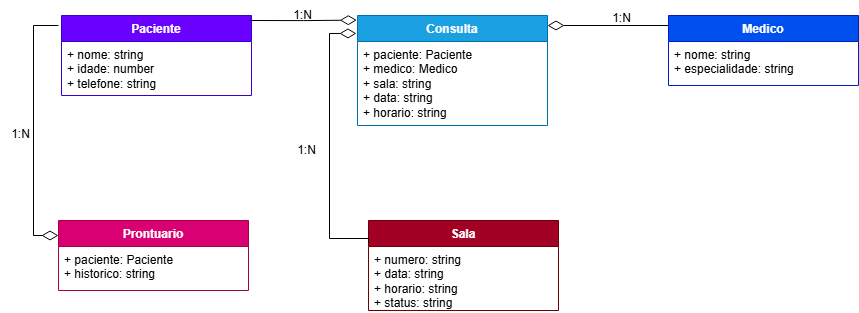

The diagram above was exported from draw.io. Its source (the exported page's mxGraphModel, read from the mxfile embedded in the PNG):
<mxGraphModel dx="1332" dy="468" grid="1" gridSize="10" guides="1" tooltips="1" connect="1" arrows="1" fold="1" page="1" pageScale="1" pageWidth="1169" pageHeight="827" math="0" shadow="0">
  <root>
    <mxCell id="0" />
    <mxCell id="1" parent="0" />
    <mxCell id="DjMV6S_X_oj0h0QG_S10-5" value="&lt;font style=&quot;vertical-align: inherit;&quot;&gt;&lt;font style=&quot;vertical-align: inherit;&quot;&gt;Paciente&lt;/font&gt;&lt;/font&gt;" style="swimlane;fontStyle=1;align=center;verticalAlign=top;childLayout=stackLayout;horizontal=1;startSize=26;horizontalStack=0;resizeParent=1;resizeParentMax=0;resizeLast=0;collapsible=1;marginBottom=0;whiteSpace=wrap;html=1;fillColor=#6a00ff;strokeColor=#3700CC;fontColor=#ffffff;" parent="1" vertex="1">
      <mxGeometry x="193" y="120" width="190" height="80" as="geometry" />
    </mxCell>
    <mxCell id="DjMV6S_X_oj0h0QG_S10-6" value="&lt;div&gt;&lt;font style=&quot;vertical-align: inherit;&quot;&gt;&lt;font style=&quot;vertical-align: inherit;&quot;&gt;&lt;font style=&quot;vertical-align: inherit;&quot;&gt;&lt;font style=&quot;vertical-align: inherit;&quot;&gt;&lt;font style=&quot;vertical-align: inherit;&quot;&gt;&lt;font style=&quot;vertical-align: inherit;&quot;&gt;&lt;font style=&quot;vertical-align: inherit;&quot;&gt;&lt;font style=&quot;vertical-align: inherit;&quot;&gt;&lt;font style=&quot;vertical-align: inherit;&quot;&gt;&lt;font style=&quot;vertical-align: inherit;&quot;&gt;&lt;font style=&quot;vertical-align: inherit;&quot;&gt;&lt;font style=&quot;vertical-align: inherit;&quot;&gt;&lt;font style=&quot;vertical-align: inherit;&quot;&gt;&lt;font style=&quot;vertical-align: inherit;&quot;&gt;+ nome: string&lt;/font&gt;&lt;/font&gt;&lt;/font&gt;&lt;/font&gt;&lt;/font&gt;&lt;/font&gt;&lt;/font&gt;&lt;/font&gt;&lt;/font&gt;&lt;/font&gt;&lt;/font&gt;&lt;/font&gt;&lt;/font&gt;&lt;/font&gt;&lt;/div&gt;&lt;div&gt;&lt;font style=&quot;vertical-align: inherit;&quot;&gt;&lt;font style=&quot;vertical-align: inherit;&quot;&gt;&lt;font style=&quot;vertical-align: inherit;&quot;&gt;&lt;font style=&quot;vertical-align: inherit;&quot;&gt;&lt;font style=&quot;vertical-align: inherit;&quot;&gt;&lt;font style=&quot;vertical-align: inherit;&quot;&gt;&lt;font style=&quot;vertical-align: inherit;&quot;&gt;&lt;font style=&quot;vertical-align: inherit;&quot;&gt;&lt;font style=&quot;vertical-align: inherit;&quot;&gt;&lt;font style=&quot;vertical-align: inherit;&quot;&gt;&lt;font style=&quot;vertical-align: inherit;&quot;&gt;&lt;font style=&quot;vertical-align: inherit;&quot;&gt;&lt;font style=&quot;vertical-align: inherit;&quot;&gt;&lt;font style=&quot;vertical-align: inherit;&quot;&gt;&lt;font style=&quot;vertical-align: inherit;&quot;&gt;&lt;font style=&quot;vertical-align: inherit;&quot;&gt;+ idade: number&lt;/font&gt;&lt;/font&gt;&lt;/font&gt;&lt;/font&gt;&lt;/font&gt;&lt;/font&gt;&lt;/font&gt;&lt;/font&gt;&lt;/font&gt;&lt;/font&gt;&lt;/font&gt;&lt;/font&gt;&lt;/font&gt;&lt;/font&gt;&lt;/font&gt;&lt;/font&gt;&lt;/div&gt;&lt;div&gt;&lt;font style=&quot;vertical-align: inherit;&quot;&gt;&lt;font style=&quot;vertical-align: inherit;&quot;&gt;&lt;font style=&quot;vertical-align: inherit;&quot;&gt;&lt;font style=&quot;vertical-align: inherit;&quot;&gt;&lt;font style=&quot;vertical-align: inherit;&quot;&gt;&lt;font style=&quot;vertical-align: inherit;&quot;&gt;&lt;font style=&quot;vertical-align: inherit;&quot;&gt;&lt;font style=&quot;vertical-align: inherit;&quot;&gt;&lt;font style=&quot;vertical-align: inherit;&quot;&gt;&lt;font style=&quot;vertical-align: inherit;&quot;&gt;&lt;font style=&quot;vertical-align: inherit;&quot;&gt;&lt;font style=&quot;vertical-align: inherit;&quot;&gt;&lt;font style=&quot;vertical-align: inherit;&quot;&gt;&lt;font style=&quot;vertical-align: inherit;&quot;&gt;&lt;font style=&quot;vertical-align: inherit;&quot;&gt;&lt;font style=&quot;vertical-align: inherit;&quot;&gt;&lt;font style=&quot;vertical-align: inherit;&quot;&gt;&lt;font style=&quot;vertical-align: inherit;&quot;&gt;+ telefone: string&lt;/font&gt;&lt;/font&gt;&lt;/font&gt;&lt;/font&gt;&lt;/font&gt;&lt;/font&gt;&lt;/font&gt;&lt;/font&gt;&lt;/font&gt;&lt;/font&gt;&lt;/font&gt;&lt;/font&gt;&lt;/font&gt;&lt;/font&gt;&lt;/font&gt;&lt;/font&gt;&lt;/font&gt;&lt;/font&gt;&lt;/div&gt;" style="text;strokeColor=none;fillColor=none;align=left;verticalAlign=top;spacingLeft=4;spacingRight=4;overflow=hidden;rotatable=0;points=[[0,0.5],[1,0.5]];portConstraint=eastwest;whiteSpace=wrap;html=1;" parent="DjMV6S_X_oj0h0QG_S10-5" vertex="1">
      <mxGeometry y="26" width="190" height="54" as="geometry" />
    </mxCell>
    <mxCell id="DjMV6S_X_oj0h0QG_S10-9" value="&lt;font style=&quot;vertical-align: inherit;&quot;&gt;&lt;font style=&quot;vertical-align: inherit;&quot;&gt;Medico&lt;/font&gt;&lt;/font&gt;" style="swimlane;fontStyle=1;align=center;verticalAlign=top;childLayout=stackLayout;horizontal=1;startSize=26;horizontalStack=0;resizeParent=1;resizeParentMax=0;resizeLast=0;collapsible=1;marginBottom=0;whiteSpace=wrap;html=1;fillColor=#0050ef;fontColor=#ffffff;strokeColor=#001DBC;fillStyle=auto;" parent="1" vertex="1">
      <mxGeometry x="800" y="120" width="190" height="70" as="geometry" />
    </mxCell>
    <mxCell id="DjMV6S_X_oj0h0QG_S10-10" value="&lt;div&gt;+ nome: string&amp;nbsp;&lt;/div&gt;&lt;div&gt;+ especialidade: string&lt;/div&gt;" style="text;strokeColor=none;fillColor=none;align=left;verticalAlign=top;spacingLeft=4;spacingRight=4;overflow=hidden;rotatable=0;points=[[0,0.5],[1,0.5]];portConstraint=eastwest;whiteSpace=wrap;html=1;" parent="DjMV6S_X_oj0h0QG_S10-9" vertex="1">
      <mxGeometry y="26" width="190" height="44" as="geometry" />
    </mxCell>
    <mxCell id="DjMV6S_X_oj0h0QG_S10-13" value="&lt;font style=&quot;vertical-align: inherit;&quot;&gt;&lt;font style=&quot;vertical-align: inherit;&quot;&gt;Sala&lt;/font&gt;&lt;/font&gt;" style="swimlane;fontStyle=1;align=center;verticalAlign=top;childLayout=stackLayout;horizontal=1;startSize=26;horizontalStack=0;resizeParent=1;resizeParentMax=0;resizeLast=0;collapsible=1;marginBottom=0;whiteSpace=wrap;html=1;fillColor=#a20025;fontColor=#ffffff;strokeColor=#6F0000;" parent="1" vertex="1">
      <mxGeometry x="500" y="325" width="190" height="90" as="geometry" />
    </mxCell>
    <mxCell id="DjMV6S_X_oj0h0QG_S10-14" value="&lt;div&gt;+ numero: string&amp;nbsp;&lt;/div&gt;&lt;div&gt;+ data: string&amp;nbsp;&lt;/div&gt;&lt;div&gt;+ horario: string&amp;nbsp;&lt;/div&gt;&lt;div&gt;+ status: string&lt;/div&gt;" style="text;strokeColor=none;fillColor=none;align=left;verticalAlign=top;spacingLeft=4;spacingRight=4;overflow=hidden;rotatable=0;points=[[0,0.5],[1,0.5]];portConstraint=eastwest;whiteSpace=wrap;html=1;" parent="DjMV6S_X_oj0h0QG_S10-13" vertex="1">
      <mxGeometry y="26" width="190" height="64" as="geometry" />
    </mxCell>
    <mxCell id="DjMV6S_X_oj0h0QG_S10-17" value="&lt;font style=&quot;vertical-align: inherit;&quot;&gt;&lt;font style=&quot;vertical-align: inherit;&quot;&gt;Consulta&lt;/font&gt;&lt;/font&gt;" style="swimlane;fontStyle=1;align=center;verticalAlign=top;childLayout=stackLayout;horizontal=1;startSize=26;horizontalStack=0;resizeParent=1;resizeParentMax=0;resizeLast=0;collapsible=1;marginBottom=0;whiteSpace=wrap;html=1;fillColor=#1ba1e2;fontColor=#ffffff;strokeColor=#006EAF;" parent="1" vertex="1">
      <mxGeometry x="489" y="120" width="190" height="110" as="geometry" />
    </mxCell>
    <mxCell id="DjMV6S_X_oj0h0QG_S10-18" value="&lt;div&gt;&lt;font style=&quot;vertical-align: inherit;&quot;&gt;&lt;font style=&quot;vertical-align: inherit;&quot;&gt;&lt;font style=&quot;vertical-align: inherit;&quot;&gt;&lt;font style=&quot;vertical-align: inherit;&quot;&gt;&lt;font style=&quot;vertical-align: inherit;&quot;&gt;&lt;font style=&quot;vertical-align: inherit;&quot;&gt;&lt;font style=&quot;vertical-align: inherit;&quot;&gt;&lt;font style=&quot;vertical-align: inherit;&quot;&gt;&lt;font style=&quot;vertical-align: inherit;&quot;&gt;&lt;font style=&quot;vertical-align: inherit;&quot;&gt;&lt;font style=&quot;vertical-align: inherit;&quot;&gt;&lt;font style=&quot;vertical-align: inherit;&quot;&gt;&lt;font style=&quot;vertical-align: inherit;&quot;&gt;&lt;font style=&quot;vertical-align: inherit;&quot;&gt;+ paciente: Paciente&lt;/font&gt;&lt;/font&gt;&lt;/font&gt;&lt;/font&gt;&lt;/font&gt;&lt;/font&gt;&lt;/font&gt;&lt;/font&gt;&lt;/font&gt;&lt;/font&gt;&lt;/font&gt;&lt;/font&gt;&lt;/font&gt;&lt;/font&gt;&lt;/div&gt;&lt;div&gt;&lt;font style=&quot;vertical-align: inherit;&quot;&gt;&lt;font style=&quot;vertical-align: inherit;&quot;&gt;&lt;font style=&quot;vertical-align: inherit;&quot;&gt;&lt;font style=&quot;vertical-align: inherit;&quot;&gt;&lt;font style=&quot;vertical-align: inherit;&quot;&gt;&lt;font style=&quot;vertical-align: inherit;&quot;&gt;&lt;font style=&quot;vertical-align: inherit;&quot;&gt;&lt;font style=&quot;vertical-align: inherit;&quot;&gt;&lt;font style=&quot;vertical-align: inherit;&quot;&gt;&lt;font style=&quot;vertical-align: inherit;&quot;&gt;&lt;font style=&quot;vertical-align: inherit;&quot;&gt;&lt;font style=&quot;vertical-align: inherit;&quot;&gt;&lt;font style=&quot;vertical-align: inherit;&quot;&gt;&lt;font style=&quot;vertical-align: inherit;&quot;&gt;&lt;font style=&quot;vertical-align: inherit;&quot;&gt;&lt;font style=&quot;vertical-align: inherit;&quot;&gt;+ medico: Medico&lt;/font&gt;&lt;/font&gt;&lt;/font&gt;&lt;/font&gt;&lt;/font&gt;&lt;/font&gt;&lt;/font&gt;&lt;/font&gt;&lt;/font&gt;&lt;/font&gt;&lt;/font&gt;&lt;/font&gt;&lt;/font&gt;&lt;/font&gt;&lt;/font&gt;&lt;/font&gt;&lt;/div&gt;&lt;div&gt;&lt;font style=&quot;vertical-align: inherit;&quot;&gt;&lt;font style=&quot;vertical-align: inherit;&quot;&gt;&lt;font style=&quot;vertical-align: inherit;&quot;&gt;&lt;font style=&quot;vertical-align: inherit;&quot;&gt;&lt;font style=&quot;vertical-align: inherit;&quot;&gt;&lt;font style=&quot;vertical-align: inherit;&quot;&gt;&lt;font style=&quot;vertical-align: inherit;&quot;&gt;&lt;font style=&quot;vertical-align: inherit;&quot;&gt;&lt;font style=&quot;vertical-align: inherit;&quot;&gt;&lt;font style=&quot;vertical-align: inherit;&quot;&gt;&lt;font style=&quot;vertical-align: inherit;&quot;&gt;&lt;font style=&quot;vertical-align: inherit;&quot;&gt;&lt;font style=&quot;vertical-align: inherit;&quot;&gt;&lt;font style=&quot;vertical-align: inherit;&quot;&gt;&lt;font style=&quot;vertical-align: inherit;&quot;&gt;&lt;font style=&quot;vertical-align: inherit;&quot;&gt;&lt;font style=&quot;vertical-align: inherit;&quot;&gt;&lt;font style=&quot;vertical-align: inherit;&quot;&gt;+ sala: string&lt;/font&gt;&lt;/font&gt;&lt;/font&gt;&lt;/font&gt;&lt;/font&gt;&lt;/font&gt;&lt;/font&gt;&lt;/font&gt;&lt;/font&gt;&lt;/font&gt;&lt;/font&gt;&lt;/font&gt;&lt;/font&gt;&lt;/font&gt;&lt;/font&gt;&lt;/font&gt;&lt;/font&gt;&lt;/font&gt;&lt;/div&gt;&lt;div&gt;&lt;font style=&quot;vertical-align: inherit;&quot;&gt;&lt;font style=&quot;vertical-align: inherit;&quot;&gt;&lt;font style=&quot;vertical-align: inherit;&quot;&gt;&lt;font style=&quot;vertical-align: inherit;&quot;&gt;&lt;font style=&quot;vertical-align: inherit;&quot;&gt;&lt;font style=&quot;vertical-align: inherit;&quot;&gt;&lt;font style=&quot;vertical-align: inherit;&quot;&gt;&lt;font style=&quot;vertical-align: inherit;&quot;&gt;&lt;font style=&quot;vertical-align: inherit;&quot;&gt;&lt;font style=&quot;vertical-align: inherit;&quot;&gt;&lt;font style=&quot;vertical-align: inherit;&quot;&gt;&lt;font style=&quot;vertical-align: inherit;&quot;&gt;&lt;font style=&quot;vertical-align: inherit;&quot;&gt;&lt;font style=&quot;vertical-align: inherit;&quot;&gt;&lt;font style=&quot;vertical-align: inherit;&quot;&gt;&lt;font style=&quot;vertical-align: inherit;&quot;&gt;&lt;font style=&quot;vertical-align: inherit;&quot;&gt;&lt;font style=&quot;vertical-align: inherit;&quot;&gt;+ data: string&lt;/font&gt;&lt;/font&gt;&lt;/font&gt;&lt;/font&gt;&lt;/font&gt;&lt;/font&gt;&lt;/font&gt;&lt;/font&gt;&lt;/font&gt;&lt;/font&gt;&lt;/font&gt;&lt;/font&gt;&lt;/font&gt;&lt;/font&gt;&lt;/font&gt;&lt;/font&gt;&lt;/font&gt;&lt;/font&gt;&lt;/div&gt;&lt;div&gt;&lt;font style=&quot;vertical-align: inherit;&quot;&gt;&lt;font style=&quot;vertical-align: inherit;&quot;&gt;&lt;font style=&quot;vertical-align: inherit;&quot;&gt;&lt;font style=&quot;vertical-align: inherit;&quot;&gt;&lt;font style=&quot;vertical-align: inherit;&quot;&gt;&lt;font style=&quot;vertical-align: inherit;&quot;&gt;&lt;font style=&quot;vertical-align: inherit;&quot;&gt;&lt;font style=&quot;vertical-align: inherit;&quot;&gt;&lt;font style=&quot;vertical-align: inherit;&quot;&gt;&lt;font style=&quot;vertical-align: inherit;&quot;&gt;&lt;font style=&quot;vertical-align: inherit;&quot;&gt;&lt;font style=&quot;vertical-align: inherit;&quot;&gt;&lt;font style=&quot;vertical-align: inherit;&quot;&gt;&lt;font style=&quot;vertical-align: inherit;&quot;&gt;&lt;font style=&quot;vertical-align: inherit;&quot;&gt;&lt;font style=&quot;vertical-align: inherit;&quot;&gt;&lt;font style=&quot;vertical-align: inherit;&quot;&gt;&lt;font style=&quot;vertical-align: inherit;&quot;&gt;+ horario: string&lt;/font&gt;&lt;/font&gt;&lt;/font&gt;&lt;/font&gt;&lt;/font&gt;&lt;/font&gt;&lt;/font&gt;&lt;/font&gt;&lt;/font&gt;&lt;/font&gt;&lt;/font&gt;&lt;/font&gt;&lt;/font&gt;&lt;/font&gt;&lt;/font&gt;&lt;/font&gt;&lt;/font&gt;&lt;/font&gt;&lt;/div&gt;" style="text;strokeColor=none;fillColor=none;align=left;verticalAlign=top;spacingLeft=4;spacingRight=4;overflow=hidden;rotatable=0;points=[[0,0.5],[1,0.5]];portConstraint=eastwest;whiteSpace=wrap;html=1;" parent="DjMV6S_X_oj0h0QG_S10-17" vertex="1">
      <mxGeometry y="26" width="190" height="84" as="geometry" />
    </mxCell>
    <mxCell id="DjMV6S_X_oj0h0QG_S10-21" value="&lt;font style=&quot;vertical-align: inherit;&quot;&gt;&lt;font style=&quot;vertical-align: inherit;&quot;&gt;Prontuario&lt;/font&gt;&lt;/font&gt;" style="swimlane;fontStyle=1;align=center;verticalAlign=top;childLayout=stackLayout;horizontal=1;startSize=26;horizontalStack=0;resizeParent=1;resizeParentMax=0;resizeLast=0;collapsible=1;marginBottom=0;whiteSpace=wrap;html=1;fillColor=#d80073;fontColor=#ffffff;strokeColor=#A50040;" parent="1" vertex="1">
      <mxGeometry x="190" y="325" width="190" height="70" as="geometry" />
    </mxCell>
    <mxCell id="DjMV6S_X_oj0h0QG_S10-22" value="&lt;div&gt;&lt;font style=&quot;vertical-align: inherit;&quot;&gt;&lt;font style=&quot;vertical-align: inherit;&quot;&gt;&lt;font style=&quot;vertical-align: inherit;&quot;&gt;&lt;font style=&quot;vertical-align: inherit;&quot;&gt;&lt;font style=&quot;vertical-align: inherit;&quot;&gt;&lt;font style=&quot;vertical-align: inherit;&quot;&gt;&lt;font style=&quot;vertical-align: inherit;&quot;&gt;&lt;font style=&quot;vertical-align: inherit;&quot;&gt;&lt;font style=&quot;vertical-align: inherit;&quot;&gt;&lt;font style=&quot;vertical-align: inherit;&quot;&gt;&lt;font style=&quot;vertical-align: inherit;&quot;&gt;&lt;font style=&quot;vertical-align: inherit;&quot;&gt;&lt;font style=&quot;vertical-align: inherit;&quot;&gt;&lt;font style=&quot;vertical-align: inherit;&quot;&gt;&lt;font style=&quot;vertical-align: inherit;&quot;&gt;&lt;font style=&quot;vertical-align: inherit;&quot;&gt;&lt;font style=&quot;vertical-align: inherit;&quot;&gt;&lt;font style=&quot;vertical-align: inherit;&quot;&gt;+ paciente: Paciente&lt;/font&gt;&lt;/font&gt;&lt;/font&gt;&lt;/font&gt;&lt;/font&gt;&lt;/font&gt;&lt;/font&gt;&lt;/font&gt;&lt;/font&gt;&lt;/font&gt;&lt;/font&gt;&lt;/font&gt;&lt;/font&gt;&lt;/font&gt;&lt;/font&gt;&lt;/font&gt;&lt;/font&gt;&lt;/font&gt;&lt;/div&gt;&lt;div&gt;&lt;font style=&quot;vertical-align: inherit;&quot;&gt;&lt;font style=&quot;vertical-align: inherit;&quot;&gt;&lt;font style=&quot;vertical-align: inherit;&quot;&gt;&lt;font style=&quot;vertical-align: inherit;&quot;&gt;&lt;font style=&quot;vertical-align: inherit;&quot;&gt;&lt;font style=&quot;vertical-align: inherit;&quot;&gt;&lt;font style=&quot;vertical-align: inherit;&quot;&gt;&lt;font style=&quot;vertical-align: inherit;&quot;&gt;&lt;font style=&quot;vertical-align: inherit;&quot;&gt;&lt;font style=&quot;vertical-align: inherit;&quot;&gt;&lt;font style=&quot;vertical-align: inherit;&quot;&gt;&lt;font style=&quot;vertical-align: inherit;&quot;&gt;&lt;font style=&quot;vertical-align: inherit;&quot;&gt;&lt;font style=&quot;vertical-align: inherit;&quot;&gt;&lt;font style=&quot;vertical-align: inherit;&quot;&gt;&lt;font style=&quot;vertical-align: inherit;&quot;&gt;&lt;font style=&quot;vertical-align: inherit;&quot;&gt;&lt;font style=&quot;vertical-align: inherit;&quot;&gt;+ historico: string&lt;/font&gt;&lt;/font&gt;&lt;/font&gt;&lt;/font&gt;&lt;/font&gt;&lt;/font&gt;&lt;/font&gt;&lt;/font&gt;&lt;/font&gt;&lt;/font&gt;&lt;/font&gt;&lt;/font&gt;&lt;/font&gt;&lt;/font&gt;&lt;/font&gt;&lt;/font&gt;&lt;/font&gt;&lt;/font&gt;&lt;/div&gt;" style="text;strokeColor=none;fillColor=none;align=left;verticalAlign=top;spacingLeft=4;spacingRight=4;overflow=hidden;rotatable=0;points=[[0,0.5],[1,0.5]];portConstraint=eastwest;whiteSpace=wrap;html=1;" parent="DjMV6S_X_oj0h0QG_S10-21" vertex="1">
      <mxGeometry y="26" width="190" height="44" as="geometry" />
    </mxCell>
    <mxCell id="jx5tpYN-JblTaV_cZLvj-13" value="" style="endArrow=none;html=1;endSize=12;startArrow=diamondThin;startSize=14;startFill=0;edgeStyle=orthogonalEdgeStyle;align=left;verticalAlign=bottom;rounded=0;" parent="1" edge="1">
      <mxGeometry x="-1" y="3" relative="1" as="geometry">
        <mxPoint x="679" y="130" as="sourcePoint" />
        <mxPoint x="800" y="130" as="targetPoint" />
      </mxGeometry>
    </mxCell>
    <mxCell id="jx5tpYN-JblTaV_cZLvj-17" value="1:N" style="text;html=1;align=center;verticalAlign=middle;resizable=0;points=[];autosize=1;strokeColor=none;fillColor=none;" parent="1" vertex="1">
      <mxGeometry x="414" y="105" width="40" height="30" as="geometry" />
    </mxCell>
    <mxCell id="jx5tpYN-JblTaV_cZLvj-23" value="1:N" style="text;html=1;align=center;verticalAlign=middle;resizable=0;points=[];autosize=1;strokeColor=none;fillColor=none;" parent="1" vertex="1">
      <mxGeometry x="418" y="240" width="40" height="30" as="geometry" />
    </mxCell>
    <mxCell id="jx5tpYN-JblTaV_cZLvj-24" value="1:N" style="text;html=1;align=center;verticalAlign=middle;resizable=0;points=[];autosize=1;strokeColor=none;fillColor=none;" parent="1" vertex="1">
      <mxGeometry x="733" y="108" width="40" height="30" as="geometry" />
    </mxCell>
    <mxCell id="jx5tpYN-JblTaV_cZLvj-25" value="" style="endArrow=none;html=1;endSize=12;startArrow=diamondThin;startSize=14;startFill=0;edgeStyle=orthogonalEdgeStyle;align=left;verticalAlign=bottom;rounded=0;" parent="1" edge="1">
      <mxGeometry x="-1" y="3" relative="1" as="geometry">
        <mxPoint x="190" y="340" as="sourcePoint" />
        <mxPoint x="190" y="130" as="targetPoint" />
        <Array as="points">
          <mxPoint x="165" y="340" />
          <mxPoint x="165" y="130" />
        </Array>
      </mxGeometry>
    </mxCell>
    <mxCell id="jx5tpYN-JblTaV_cZLvj-26" value="1:N" style="text;html=1;align=center;verticalAlign=middle;resizable=0;points=[];autosize=1;strokeColor=none;fillColor=none;" parent="1" vertex="1">
      <mxGeometry x="132" y="224" width="40" height="30" as="geometry" />
    </mxCell>
    <mxCell id="BLLUJI_f_gem4fiJweEj-1" value="" style="endArrow=none;html=1;endSize=12;startArrow=diamondThin;startSize=14;startFill=0;edgeStyle=orthogonalEdgeStyle;align=left;verticalAlign=bottom;rounded=0;exitX=-0.011;exitY=0.133;exitDx=0;exitDy=0;exitPerimeter=0;entryX=0;entryY=0.25;entryDx=0;entryDy=0;" parent="1" target="DjMV6S_X_oj0h0QG_S10-13" edge="1">
      <mxGeometry x="-1" y="3" relative="1" as="geometry">
        <mxPoint x="487.9100000000001" y="137.96000000000004" as="sourcePoint" />
        <mxPoint x="500" y="360" as="targetPoint" />
        <Array as="points">
          <mxPoint x="461" y="138" />
          <mxPoint x="461" y="343" />
        </Array>
      </mxGeometry>
    </mxCell>
    <mxCell id="BLLUJI_f_gem4fiJweEj-2" value="" style="endArrow=none;html=1;endSize=12;startArrow=diamondThin;startSize=14;startFill=0;edgeStyle=orthogonalEdgeStyle;align=left;verticalAlign=bottom;rounded=0;exitX=-0.009;exitY=0.08;exitDx=0;exitDy=0;exitPerimeter=0;entryX=0.984;entryY=0.077;entryDx=0;entryDy=0;entryPerimeter=0;" parent="1" edge="1">
      <mxGeometry x="-1" y="3" relative="1" as="geometry">
        <mxPoint x="488.28999999999996" y="124.60000000000002" as="sourcePoint" />
        <mxPoint x="380.9599999999998" y="125.00999999999988" as="targetPoint" />
      </mxGeometry>
    </mxCell>
  </root>
</mxGraphModel>